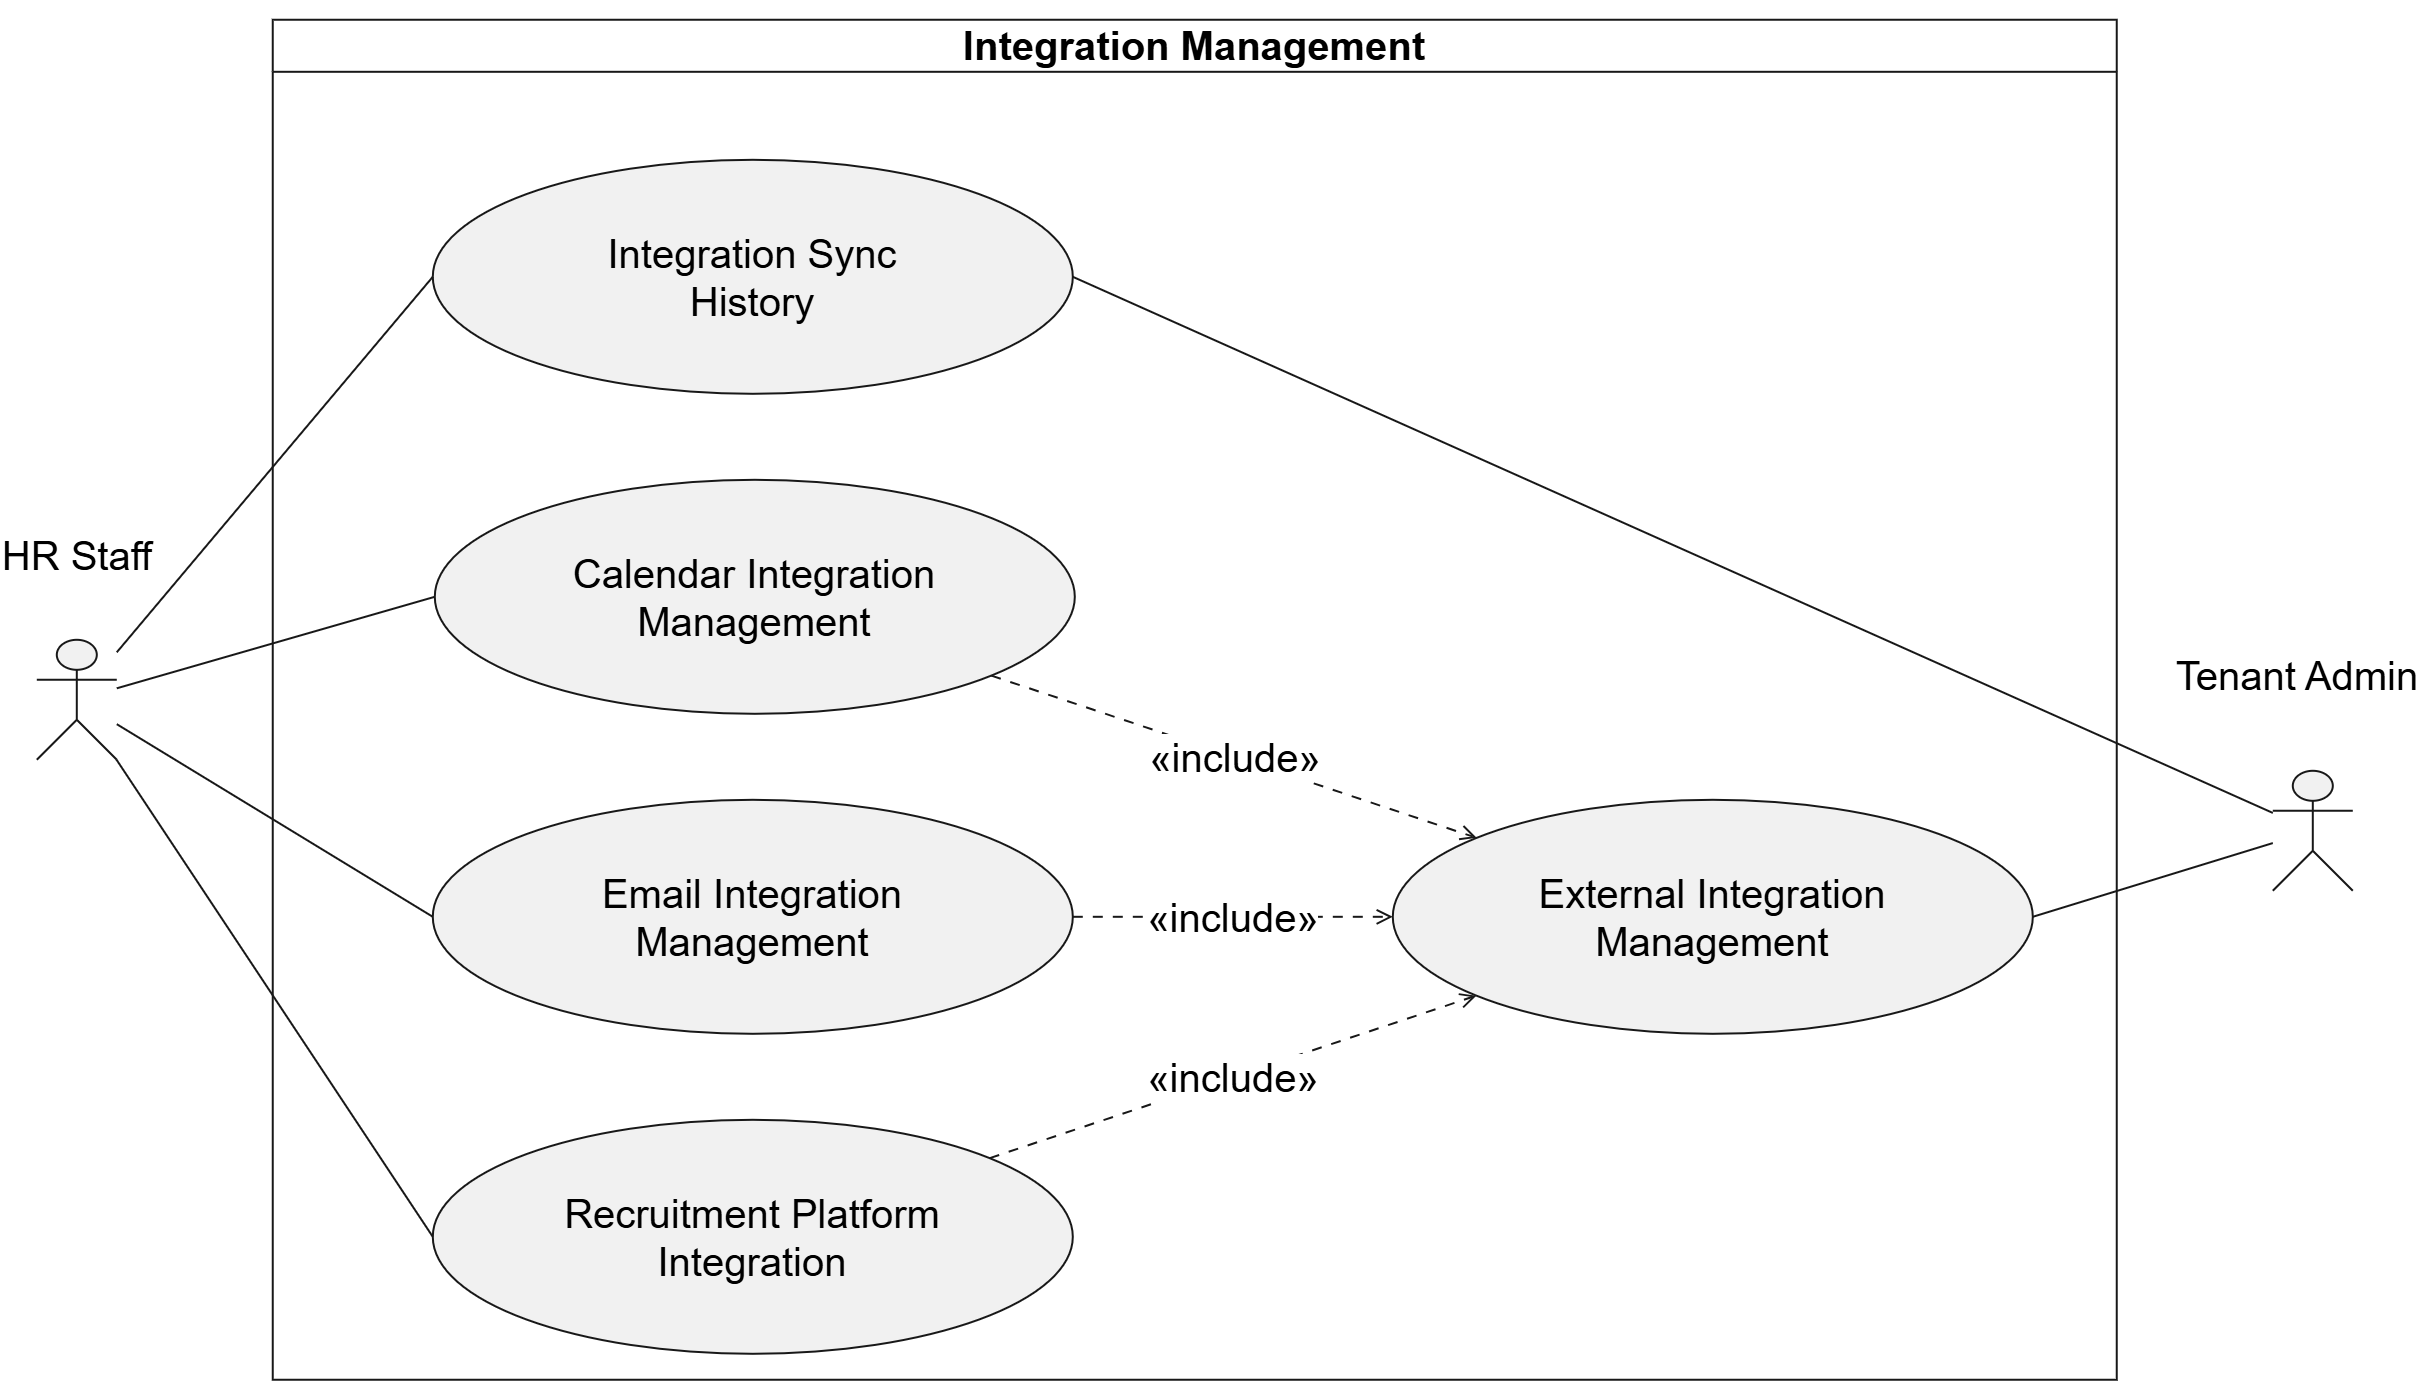

The diagram above was exported from draw.io. Its source (the exported page's mxGraphModel, read from the mxfile embedded in the PNG):
<mxGraphModel dx="1801" dy="801" grid="1" gridSize="10" guides="1" tooltips="1" connect="1" arrows="1" fold="1" page="1" pageScale="1" pageWidth="850" pageHeight="1100" math="0" shadow="0">
  <root>
    <mxCell id="0" />
    <mxCell id="1" parent="0" />
    <UserObject label="" plantUmlData="{&#10;  &quot;data&quot;: &quot;@startuml\nleft to right direction\n\nactor \&quot;Tenant Admin\&quot; as TA\nactor \&quot;HR Staff\&quot; as HR\nactor \&quot;Third Party\&quot; as TP\n\nrectangle \&quot;Integration Management\&quot; {\n\n    usecase \&quot;External Integration\\nManagement\&quot; as UC1\n\n    usecase \&quot;Calendar Integration\\nManagement\&quot; as UC2\n    usecase \&quot;Email Integration\\nManagement\&quot; as UC3\n    usecase \&quot;Recruitment Platform\\nIntegration\&quot; as UC4\n\n    usecase \&quot;Integration Sync\\nHistory\&quot; as UC5\n}\n\n' =========================\n' ACTORS\n' =========================\n\nTA --&gt; UC1\nTA --&gt; UC5\n\nHR --&gt; UC2\nHR --&gt; UC3\nHR --&gt; UC4\nHR --&gt; UC5\n\nTP --&gt; UC2\nTP --&gt; UC3\nTP --&gt; UC4\n\n' =========================\n' INCLUDE\n' =========================\n\nUC2 ..&gt; UC1 : &lt;&lt;include&gt;&gt;\nUC3 ..&gt; UC1 : &lt;&lt;include&gt;&gt;\nUC4 ..&gt; UC1 : &lt;&lt;include&gt;&gt;\n\n@enduml&quot;,&#10;  &quot;config&quot;: null&#10;}" id="2">
      <mxCell connectable="0" parent="1" style="group;transparentBounds=1;editIcon=1;lockedGroup=0;groupPadding=10;fontSize=20;" vertex="1">
        <mxGeometry height="2900" width="2370" as="geometry" />
      </mxCell>
    </UserObject>
    <UserObject label="Integration Management" plantUmlId="rect_0" plantUmlBaseStyle="swimlane;collapsible=0;startSize=26;fillColor=none;strokeColor=#181818;fontColor=#000000;fontSize=13;fontStyle=1;whiteSpace=wrap;" plantUmlBaseValue="Integration Management" id="3">
      <mxCell parent="2" style="swimlane;collapsible=0;startSize=26;fillColor=none;strokeColor=#181818;fontColor=#000000;fontSize=20;fontStyle=1;whiteSpace=wrap;" vertex="1">
        <mxGeometry height="680" width="922" x="1438" y="2210" as="geometry" />
      </mxCell>
    </UserObject>
    <UserObject label="Integration Sync&#10;History" plantUmlId="uc_1" plantUmlBaseStyle="ellipse;fillColor=#F1F1F1;strokeColor=#181818;whiteSpace=wrap;fontColor=#000000;fontSize=12;" plantUmlBaseValue="Integration Sync&#10;History" id="4">
      <mxCell parent="3" style="ellipse;fillColor=#F1F1F1;strokeColor=#181818;whiteSpace=wrap;fontColor=#000000;fontSize=20;" vertex="1">
        <mxGeometry height="117" width="320" x="80" y="70" as="geometry" />
      </mxCell>
    </UserObject>
    <UserObject label="Calendar Integration&#10;Management" plantUmlId="uc_2" plantUmlBaseStyle="ellipse;fillColor=#F1F1F1;strokeColor=#181818;whiteSpace=wrap;fontColor=#000000;fontSize=12;" plantUmlBaseValue="Calendar Integration&#10;Management" id="5">
      <mxCell parent="3" style="ellipse;fillColor=#F1F1F1;strokeColor=#181818;whiteSpace=wrap;fontColor=#000000;fontSize=20;" vertex="1">
        <mxGeometry height="117" width="320" x="81" y="230" as="geometry" />
      </mxCell>
    </UserObject>
    <UserObject label="Email Integration&#10;Management" plantUmlId="uc_3" plantUmlBaseStyle="ellipse;fillColor=#F1F1F1;strokeColor=#181818;whiteSpace=wrap;fontColor=#000000;fontSize=12;" plantUmlBaseValue="Email Integration&#10;Management" id="6">
      <mxCell parent="3" style="ellipse;fillColor=#F1F1F1;strokeColor=#181818;whiteSpace=wrap;fontColor=#000000;fontSize=20;" vertex="1">
        <mxGeometry height="117" width="320" x="80" y="390" as="geometry" />
      </mxCell>
    </UserObject>
    <UserObject label="Recruitment Platform&#10;Integration" plantUmlId="uc_4" plantUmlBaseStyle="ellipse;fillColor=#F1F1F1;strokeColor=#181818;whiteSpace=wrap;fontColor=#000000;fontSize=12;" plantUmlBaseValue="Recruitment Platform&#10;Integration" id="7">
      <mxCell parent="3" style="ellipse;fillColor=#F1F1F1;strokeColor=#181818;whiteSpace=wrap;fontColor=#000000;fontSize=20;" vertex="1">
        <mxGeometry height="117" width="320" x="80" y="550" as="geometry" />
      </mxCell>
    </UserObject>
    <UserObject label="External Integration&#10;Management" plantUmlId="uc_5" plantUmlBaseStyle="ellipse;fillColor=#F1F1F1;strokeColor=#181818;whiteSpace=wrap;fontColor=#000000;fontSize=12;" plantUmlBaseValue="External Integration&#10;Management" id="8">
      <mxCell parent="3" style="ellipse;fillColor=#F1F1F1;strokeColor=#181818;whiteSpace=wrap;fontColor=#000000;fontSize=20;" vertex="1">
        <mxGeometry height="117" width="320" x="560" y="390" as="geometry" />
      </mxCell>
    </UserObject>
    <UserObject label="«include»" plantUmlId="rel_21" plantUmlBaseStyle="endArrow=open;dashed=1;dashPattern=5 5;strokeColor=#181818;fontColor=#000000;fontSize=11;edgeStyle=none;rounded=0;html=1;" plantUmlBaseValue="«include»" id="9">
      <mxCell edge="1" parent="3" source="5" style="endArrow=open;dashed=1;dashPattern=5 5;strokeColor=#181818;fontColor=#000000;fontSize=20;edgeStyle=none;rounded=0;html=1;" target="8">
        <mxGeometry relative="1" as="geometry" />
      </mxCell>
    </UserObject>
    <UserObject label="«include»" plantUmlId="rel_22" plantUmlBaseStyle="endArrow=open;dashed=1;dashPattern=5 5;strokeColor=#181818;fontColor=#000000;fontSize=11;edgeStyle=none;rounded=0;html=1;" plantUmlBaseValue="«include»" id="10">
      <mxCell edge="1" parent="3" source="6" style="endArrow=open;dashed=1;dashPattern=5 5;strokeColor=#181818;fontColor=#000000;fontSize=20;edgeStyle=none;rounded=0;html=1;" target="8">
        <mxGeometry relative="1" as="geometry" />
      </mxCell>
    </UserObject>
    <UserObject label="«include»" plantUmlId="rel_23" plantUmlBaseStyle="endArrow=open;dashed=1;dashPattern=5 5;strokeColor=#181818;fontColor=#000000;fontSize=11;edgeStyle=none;rounded=0;html=1;" plantUmlBaseValue="«include»" id="11">
      <mxCell edge="1" parent="3" source="7" style="endArrow=open;dashed=1;dashPattern=5 5;strokeColor=#181818;fontColor=#000000;fontSize=20;edgeStyle=none;rounded=0;html=1;" target="8">
        <mxGeometry relative="1" as="geometry" />
      </mxCell>
    </UserObject>
    <UserObject label="" plantUmlId="actor_6" plantUmlBaseStyle="shape=umlActor;html=1;fillColor=#F1F1F1;strokeColor=#181818;fontColor=#000000;fontSize=12;" plantUmlBaseValue="" id="12">
      <mxCell parent="2" style="shape=umlActor;html=1;fillColor=#F1F1F1;strokeColor=#181818;fontColor=#000000;fontSize=20;" vertex="1">
        <mxGeometry height="60" width="40" x="2438" y="2585.5" as="geometry" />
      </mxCell>
    </UserObject>
    <UserObject label="Tenant Admin" plantUmlId="actorlbl_7" plantUmlBaseStyle="text;html=1;align=center;verticalAlign=top;fontColor=#000000;fontSize=12;" plantUmlBaseValue="Tenant Admin" id="13">
      <mxCell parent="2" style="text;html=1;align=center;verticalAlign=top;fontColor=#000000;fontSize=20;" vertex="1">
        <mxGeometry height="16" width="95" x="2403" y="2520" as="geometry" />
      </mxCell>
    </UserObject>
    <UserObject label="" plantUmlId="actor_8" plantUmlBaseStyle="shape=umlActor;html=1;fillColor=#F1F1F1;strokeColor=#181818;fontColor=#000000;fontSize=12;" plantUmlBaseValue="" id="14">
      <mxCell parent="2" style="shape=umlActor;html=1;fillColor=#F1F1F1;strokeColor=#181818;fontColor=#000000;fontSize=20;" vertex="1">
        <mxGeometry height="60" width="40" x="1320" y="2520" as="geometry" />
      </mxCell>
    </UserObject>
    <UserObject label="HR Staff" plantUmlId="actorlbl_9" plantUmlBaseStyle="text;html=1;align=center;verticalAlign=top;fontColor=#000000;fontSize=12;" plantUmlBaseValue="HR Staff" id="15">
      <mxCell parent="2" style="text;html=1;align=center;verticalAlign=top;fontColor=#000000;fontSize=20;" vertex="1">
        <mxGeometry height="16" width="56" x="1312" y="2460" as="geometry" />
      </mxCell>
    </UserObject>
    <UserObject label="" plantUmlId="rel_12" plantUmlBaseStyle="endArrow=block;endFill=1;strokeColor=#181818;fontColor=#000000;fontSize=11;edgeStyle=none;rounded=0;html=1;" plantUmlBaseValue="" id="16">
      <mxCell edge="1" parent="2" source="12" style="endArrow=none;endFill=0;strokeColor=#181818;fontColor=#000000;fontSize=20;edgeStyle=none;rounded=0;html=1;entryX=1;entryY=0.5;entryDx=0;entryDy=0;" target="8">
        <mxGeometry relative="1" as="geometry" />
      </mxCell>
    </UserObject>
    <UserObject label="" plantUmlId="rel_13" plantUmlBaseStyle="endArrow=block;endFill=1;strokeColor=#181818;fontColor=#000000;fontSize=11;edgeStyle=none;rounded=0;html=1;" plantUmlBaseValue="" id="17">
      <mxCell edge="1" parent="2" source="12" style="endArrow=none;endFill=0;strokeColor=#181818;fontColor=#000000;fontSize=20;edgeStyle=none;rounded=0;html=1;entryX=1;entryY=0.5;entryDx=0;entryDy=0;" target="4">
        <mxGeometry relative="1" as="geometry" />
      </mxCell>
    </UserObject>
    <UserObject label="" plantUmlId="rel_14" plantUmlBaseStyle="endArrow=block;endFill=1;strokeColor=#181818;fontColor=#000000;fontSize=11;edgeStyle=none;rounded=0;html=1;" plantUmlBaseValue="" id="18">
      <mxCell edge="1" parent="2" source="14" style="endArrow=none;endFill=0;strokeColor=#181818;fontColor=#000000;fontSize=20;edgeStyle=none;rounded=0;html=1;entryX=0;entryY=0.5;entryDx=0;entryDy=0;" target="5">
        <mxGeometry relative="1" as="geometry" />
      </mxCell>
    </UserObject>
    <UserObject label="" plantUmlId="rel_15" plantUmlBaseStyle="endArrow=block;endFill=1;strokeColor=#181818;fontColor=#000000;fontSize=11;edgeStyle=none;rounded=0;html=1;" plantUmlBaseValue="" id="19">
      <mxCell edge="1" parent="2" source="14" style="endArrow=none;endFill=0;strokeColor=#181818;fontColor=#000000;fontSize=20;edgeStyle=none;rounded=0;html=1;entryX=0;entryY=0.5;entryDx=0;entryDy=0;" target="6">
        <mxGeometry relative="1" as="geometry" />
      </mxCell>
    </UserObject>
    <UserObject label="" plantUmlId="rel_16" plantUmlBaseStyle="endArrow=block;endFill=1;strokeColor=#181818;fontColor=#000000;fontSize=11;edgeStyle=none;rounded=0;html=1;" plantUmlBaseValue="" id="20">
      <mxCell edge="1" parent="2" source="14" style="endArrow=none;endFill=0;strokeColor=#181818;fontColor=#000000;fontSize=20;edgeStyle=none;rounded=0;html=1;entryX=0;entryY=0.5;entryDx=0;entryDy=0;" target="7">
        <mxGeometry relative="1" as="geometry" />
      </mxCell>
    </UserObject>
    <UserObject label="" plantUmlId="rel_17" plantUmlBaseStyle="endArrow=block;endFill=1;strokeColor=#181818;fontColor=#000000;fontSize=11;edgeStyle=none;rounded=0;html=1;" plantUmlBaseValue="" id="21">
      <mxCell edge="1" parent="2" source="14" style="endArrow=none;endFill=0;strokeColor=#181818;fontColor=#000000;fontSize=20;edgeStyle=none;rounded=0;html=1;startArrow=none;startFill=0;entryX=0;entryY=0.5;entryDx=0;entryDy=0;" target="4">
        <mxGeometry relative="1" as="geometry" />
      </mxCell>
    </UserObject>
  </root>
</mxGraphModel>